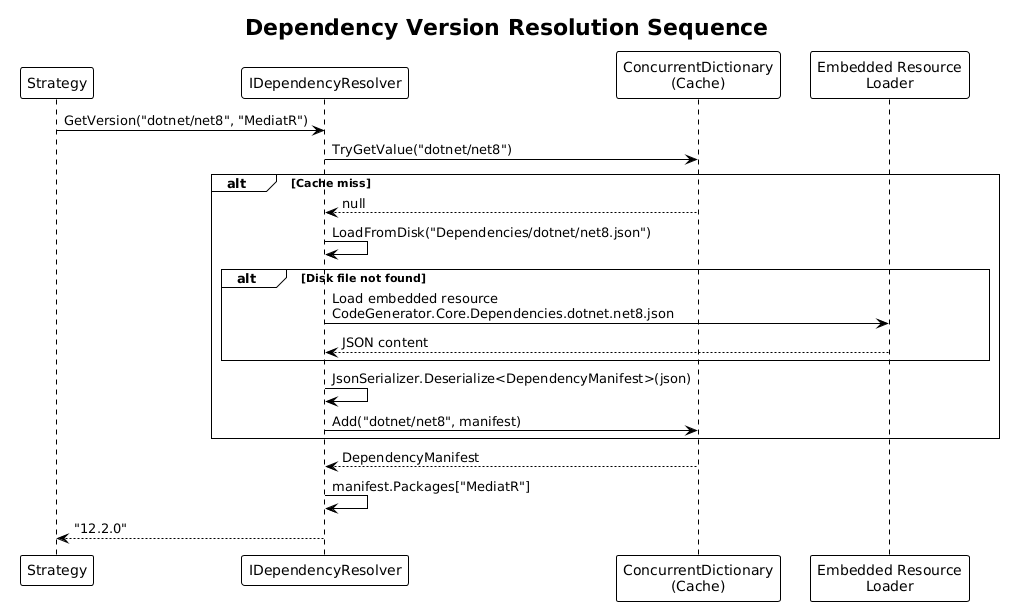

The diagram above was rendered by PlantUML. Its source (embedded in the PNG):
@startuml
!theme plain

title Dependency Version Resolution Sequence

participant "Strategy" as S
participant "IDependencyResolver" as R
participant "ConcurrentDictionary\n(Cache)" as C
participant "Embedded Resource\nLoader" as E

S -> R : GetVersion("dotnet/net8", "MediatR")
R -> C : TryGetValue("dotnet/net8")

alt Cache miss
    C --> R : null
    R -> R : LoadFromDisk("Dependencies/dotnet/net8.json")
    alt Disk file not found
        R -> E : Load embedded resource\nCodeGenerator.Core.Dependencies.dotnet.net8.json
        E --> R : JSON content
    end
    R -> R : JsonSerializer.Deserialize<DependencyManifest>(json)
    R -> C : Add("dotnet/net8", manifest)
end

C --> R : DependencyManifest
R -> R : manifest.Packages["MediatR"]
R --> S : "12.2.0"
@enduml